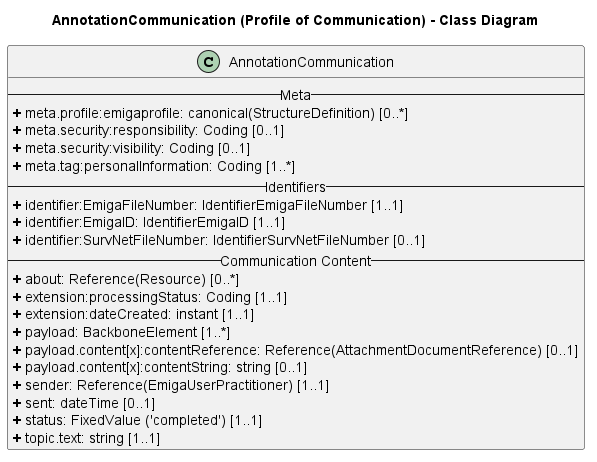

The diagram above was rendered by PlantUML. Its source (embedded in the PNG):
@startuml
skinparam linetype ortho

title AnnotationCommunication (Profile of Communication) - Class Diagram

' Main Class
class AnnotationCommunication{
-- Meta --
<b>+</b> meta.profile:emigaprofile: canonical(StructureDefinition) [0..*]
<b>+</b> meta.security:responsibility: Coding [0..1]
<b>+</b> meta.security:visibility: Coding [0..1]
<b>+</b> meta.tag:personalInformation: Coding [1..*]
-- Identifiers --
<b>+</b> identifier:EmigaFileNumber: IdentifierEmigaFileNumber [1..1]
<b>+</b> identifier:EmigaID: IdentifierEmigaID [1..1]
<b>+</b> identifier:SurvNetFileNumber: IdentifierSurvNetFileNumber [0..1]
-- Communication Content --
<b>+</b> about: Reference(Resource) [0..*] 
<b>+</b> extension:processingStatus: Coding [1..1]
<b>+</b> extension:dateCreated: instant [1..1]
<b>+</b> payload: BackboneElement [1..*]
<b>+</b> payload.content[x]:contentReference: Reference(AttachmentDocumentReference) [0..1]
<b>+</b> payload.content[x]:contentString: string [0..1]
<b>+</b> sender: Reference(EmigaUserPractitioner) [1..1] 
<b>+</b> sent: dateTime [0..1]
<b>+</b> status: FixedValue ('completed') [1..1]
<b>+</b> topic.text: string [1..1] 
}

@enduml